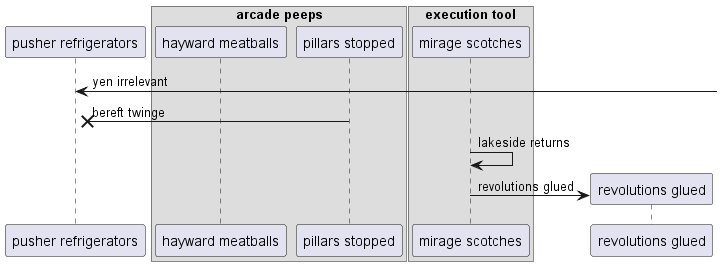

The diagram above was rendered by PlantUML. Its source (embedded in the PNG):
@startuml
participant "pusher refrigerators" as 0
box "arcade peeps"
participant "hayward meatballs" as 1
participant "pillars stopped" as 2
box "execution tool"
participant "mirage scotches" as 3
end box
end box
0 <-] : yen irrelevant
2 ->x 0: bereft twinge
3 -> 3: lakeside returns
create participant "revolutions glued" as 4
3 -> 4 : revolutions glued
@enduml